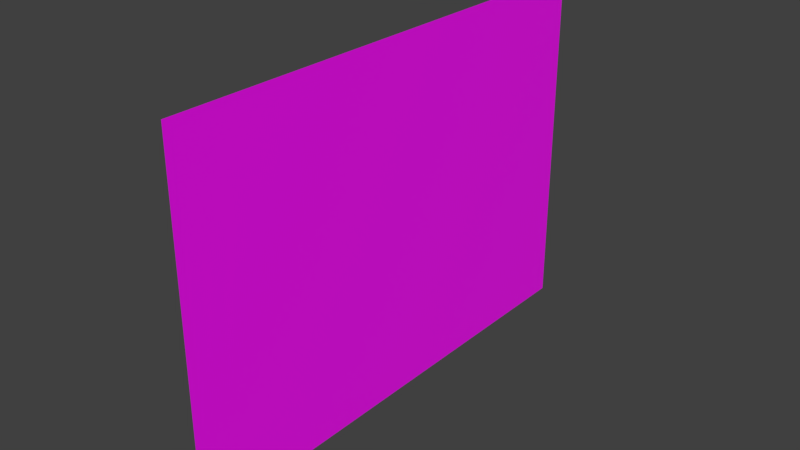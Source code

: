 # Source: Wall.blend  (saved by Blender 2.90.8; exported with 4.5.12 LTS)
import bpy
from mathutils import Matrix  # noqa: F401  (used for matrix-valued properties, if any)

bpy.ops.wm.read_factory_settings(use_empty=True)
scene = bpy.context.scene
scene.name = 'Scene'

# ---- collections
col_collection_1 = bpy.data.collections.new('Collection 1'); scene.collection.children.link(col_collection_1)

# ---- images (referenced by path relative to the original .blend; pixels are not part of the script)
import os
ASSET_DIR = os.environ.get("B2B_ASSET_DIR", "")  # directory of the original .blend (textures are referenced by path, not embedded)
HERE = os.path.dirname(os.path.abspath(__file__))  # packed textures are extracted next to this script under _unpacked/

def load_image(name, relpath, width, height, colorspace="sRGB"):
    """Load a texture the original file referenced (path relative to the .blend, or extracted next to this script)."""
    p = next((c for c in (os.path.join(HERE, relpath), os.path.join(ASSET_DIR, relpath)) if relpath and os.path.exists(c)), "")
    if p:
        img = bpy.data.images.load(p, check_existing=True)
        img.name = name
    else:  # same state as the original file: an image datablock whose file is absent (Cycles renders it pink)
        img = bpy.data.images.new(name, width, height)
        img.source = "FILE"
        img.filepath = "//" + (relpath or name)
    img.colorspace_settings.name = colorspace
    return img
img_wallpaper_grey_png = load_image('Wallpaper grey.png', 'Materials/Wallpaper grey.png', 1024, 1024, 'sRGB')

# ---- materials (node trees are filled in below, after node groups)
mat_material = bpy.data.materials.new('Material')
mat_material.use_transparent_shadow = False

# ---- material node trees
mat_material.use_nodes = True; mat_material.node_tree.nodes.clear()
_N = mat_material.node_tree.nodes; _L = mat_material.node_tree.links
n0 = _N.new('ShaderNodeBsdfPrincipled'); n0.name = 'Principled BSDF'; n0.location = (10, 300)
n0.distribution = 'GGX'
n0.subsurface_method = 'BURLEY'
n0.inputs[3].default_value = 1.45
n0.inputs[27].default_value = (0.0, 0.0, 0.0, 1.0)
n0.inputs[28].default_value = 1.0
n1 = _N.new('ShaderNodeOutputMaterial'); n1.name = 'Material Output'; n1.location = (300, 300)
n2 = _N.new('ShaderNodeTexImage'); n2.name = 'Image Texture'; n2.location = (-280, 280)
n2.image = img_wallpaper_grey_png
_L.new(n0.outputs[0], n1.inputs[0])
_L.new(n2.outputs[0], n0.inputs[0])
n1.is_active_output = True

# ---- world
world_world = bpy.data.worlds.new('World'); scene.world = world_world
world_world.color = (0.05088, 0.05088, 0.05088)
world_world.use_sun_shadow = False
world_world.sun_shadow_jitter_overblur = 0.0
world_world.cycles.sampling_method = 'MANUAL'

# ---- meshes
me_plane = bpy.data.meshes.new('Plane')
me_plane.from_pydata([(-1.0, -1.0, 0.0), (1.0, -1.0, 0.0), (-1.0, 1.0, 0.0), (1.0, 1.0, 0.0)], [], [(0, 1, 3, 2)])
_uv = me_plane.uv_layers.new(name='UVMap')
_uv.uv.foreach_set('vector', [-0.4995, 1.5, -0.4995, -0.5, 1.498, -0.5, 1.498, 1.5])
me_plane.materials.append(mat_material)
me_plane.use_remesh_fix_poles = True
me_plane.use_remesh_preserve_attributes = False
me_plane.use_mirror_vertex_groups = False
me_plane.update()

# ---- objects
ob_plane = bpy.data.objects.new('Plane', me_plane)

# ---- transforms, parenting, visibility, modifiers, constraints
ob_plane.location = (0.0, 0.0, 0.0)
ob_plane.rotation_euler = (-0.0, -1.571, 0.0)
ob_plane.scale = (3.556, 5.0, 3.737)
ob_plane.lineart.crease_threshold = 0.0
_m = ob_plane.modifiers.new('Array', 'ARRAY')
_m.count = 3
_m.constant_offset_displace = (0.0, 0.0, 0.0)
_m = ob_plane.modifiers.new('Array.001', 'ARRAY')
_m.count = 3
_m.constant_offset_displace = (0.0, 0.0, 0.0)
_m.relative_offset_displace = (0.0, 1.0, 0.0)

# ---- collection membership
col_collection_1.objects.link(ob_plane)

# ---- scene / render settings (as saved in the file)
scene.frame_start = 1; scene.frame_end = 60; scene.frame_set(59)
scene.render.engine = 'BLENDER_EEVEE_NEXT'
scene.render.resolution_percentage = 50
scene.render.fps = 60
scene.render.dither_intensity = 0.0
scene.cycles.use_denoising = False
scene.cycles.samples = 128
scene.cycles.sampling_pattern = 'TABULATED_SOBOL'
scene.cycles.use_adaptive_sampling = False
scene.cycles.use_light_tree = False
scene.cycles.blur_glossy = 0.0
scene.cycles.sample_clamp_indirect = 0.0
scene.view_settings.view_transform = 'Standard'
bpy.context.view_layer.update()

# ---- added for rendering (the .blend has no active camera and no usable light): camera, sun
cam_auto = bpy.data.cameras.new('AutoCamera')
cam_auto.lens = 50.0
cam_auto.sensor_width = 36.0
cam_auto.clip_end = 1000.0
ob_auto_camera = bpy.data.objects.new('AutoCamera', cam_auto)
scene.collection.objects.link(ob_auto_camera)
ob_auto_camera.location = (34.0592, -30.871, 34.3584)
ob_auto_camera.rotation_euler = (1.09748, -7.21219e-08, 0.694738)
scene.camera = ob_auto_camera
light_auto_sun = bpy.data.lights.new('AutoSun', 'SUN')
light_auto_sun.energy = 3.0
light_auto_sun.angle = 0.0523599
ob_auto_sun = bpy.data.objects.new('AutoSun', light_auto_sun)
scene.collection.objects.link(ob_auto_sun)
ob_auto_sun.rotation_euler = (0.872665, 0.174533, 0.523599)
bpy.context.view_layer.update()

